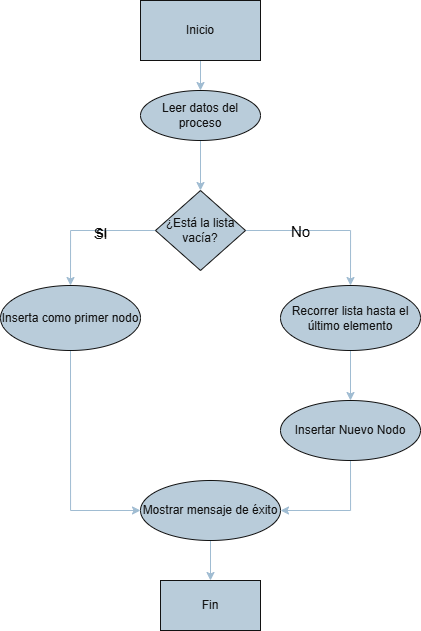

The diagram above was exported from draw.io. Its source (the exported page's mxGraphModel, read from the mxfile embedded in the PNG):
<mxGraphModel dx="1173" dy="692" grid="1" gridSize="10" guides="1" tooltips="1" connect="1" arrows="1" fold="1" page="1" pageScale="1" pageWidth="827" pageHeight="1169" math="0" shadow="0">
  <root>
    <mxCell id="0" />
    <mxCell id="1" parent="0" />
    <mxCell id="MDdq3crBAxkFMJ1_JhYf-4" value="" style="edgeStyle=orthogonalEdgeStyle;rounded=0;orthogonalLoop=1;jettySize=auto;html=1;labelBackgroundColor=none;strokeColor=#23445D;fontColor=default;" edge="1" parent="1" target="MDdq3crBAxkFMJ1_JhYf-3">
      <mxGeometry relative="1" as="geometry">
        <mxPoint x="410" y="120" as="sourcePoint" />
      </mxGeometry>
    </mxCell>
    <mxCell id="MDdq3crBAxkFMJ1_JhYf-9" value="" style="edgeStyle=orthogonalEdgeStyle;rounded=0;orthogonalLoop=1;jettySize=auto;html=1;labelBackgroundColor=none;strokeColor=#23445D;fontColor=default;" edge="1" parent="1" source="MDdq3crBAxkFMJ1_JhYf-3" target="MDdq3crBAxkFMJ1_JhYf-8">
      <mxGeometry relative="1" as="geometry" />
    </mxCell>
    <mxCell id="MDdq3crBAxkFMJ1_JhYf-3" value="Leer datos del proceso" style="ellipse;whiteSpace=wrap;html=1;labelBackgroundColor=none;fillColor=#182E3E;strokeColor=#FFFFFF;fontColor=#FFFFFF;" vertex="1" parent="1">
      <mxGeometry x="350" y="180" width="120" height="50" as="geometry" />
    </mxCell>
    <mxCell id="MDdq3crBAxkFMJ1_JhYf-11" value="" style="edgeStyle=orthogonalEdgeStyle;rounded=0;orthogonalLoop=1;jettySize=auto;html=1;labelBackgroundColor=none;strokeColor=#23445D;fontColor=default;" edge="1" parent="1" source="MDdq3crBAxkFMJ1_JhYf-8" target="MDdq3crBAxkFMJ1_JhYf-10">
      <mxGeometry relative="1" as="geometry" />
    </mxCell>
    <mxCell id="MDdq3crBAxkFMJ1_JhYf-14" value="Si" style="edgeLabel;html=1;align=center;verticalAlign=middle;resizable=0;points=[];fontSize=15;labelBackgroundColor=none;fontColor=#FFFFFF;" vertex="1" connectable="0" parent="MDdq3crBAxkFMJ1_JhYf-11">
      <mxGeometry x="-0.2029" y="2" relative="1" as="geometry">
        <mxPoint as="offset" />
      </mxGeometry>
    </mxCell>
    <mxCell id="MDdq3crBAxkFMJ1_JhYf-24" value="SI" style="edgeLabel;html=1;align=center;verticalAlign=middle;resizable=0;points=[];strokeColor=#FFFFFF;fontColor=light-dark(#FFFFFF,#000000);fillColor=#182E3E;labelBackgroundColor=none;" vertex="1" connectable="0" parent="MDdq3crBAxkFMJ1_JhYf-11">
      <mxGeometry x="-0.26" y="2" relative="1" as="geometry">
        <mxPoint x="-3" as="offset" />
      </mxGeometry>
    </mxCell>
    <mxCell id="MDdq3crBAxkFMJ1_JhYf-13" value="" style="edgeStyle=orthogonalEdgeStyle;rounded=0;orthogonalLoop=1;jettySize=auto;html=1;labelBackgroundColor=none;strokeColor=#23445D;fontColor=default;" edge="1" parent="1" source="MDdq3crBAxkFMJ1_JhYf-8" target="MDdq3crBAxkFMJ1_JhYf-12">
      <mxGeometry relative="1" as="geometry" />
    </mxCell>
    <mxCell id="MDdq3crBAxkFMJ1_JhYf-15" value="No" style="edgeLabel;html=1;align=center;verticalAlign=middle;resizable=0;points=[];fontSize=15;labelBackgroundColor=none;fontColor=light-dark(#FFFFFF,#000000);" vertex="1" connectable="0" parent="MDdq3crBAxkFMJ1_JhYf-13">
      <mxGeometry x="-0.3225" relative="1" as="geometry">
        <mxPoint as="offset" />
      </mxGeometry>
    </mxCell>
    <mxCell id="MDdq3crBAxkFMJ1_JhYf-8" value="¿Está la lista vacía?" style="rhombus;whiteSpace=wrap;html=1;labelBackgroundColor=none;fillColor=#182E3E;strokeColor=#FFFFFF;fontColor=#FFFFFF;" vertex="1" parent="1">
      <mxGeometry x="365" y="280" width="90" height="80" as="geometry" />
    </mxCell>
    <mxCell id="MDdq3crBAxkFMJ1_JhYf-19" style="edgeStyle=orthogonalEdgeStyle;rounded=0;orthogonalLoop=1;jettySize=auto;html=1;entryX=0;entryY=0.5;entryDx=0;entryDy=0;labelBackgroundColor=none;strokeColor=#23445D;fontColor=default;" edge="1" parent="1" source="MDdq3crBAxkFMJ1_JhYf-10" target="MDdq3crBAxkFMJ1_JhYf-18">
      <mxGeometry relative="1" as="geometry">
        <mxPoint x="280" y="650" as="targetPoint" />
      </mxGeometry>
    </mxCell>
    <mxCell id="MDdq3crBAxkFMJ1_JhYf-10" value="Inserta como primer nodo" style="ellipse;whiteSpace=wrap;html=1;labelBackgroundColor=none;fillColor=#182E3E;strokeColor=#FFFFFF;fontColor=#FFFFFF;" vertex="1" parent="1">
      <mxGeometry x="210" y="375" width="140" height="65" as="geometry" />
    </mxCell>
    <mxCell id="MDdq3crBAxkFMJ1_JhYf-17" value="" style="edgeStyle=orthogonalEdgeStyle;rounded=0;orthogonalLoop=1;jettySize=auto;html=1;labelBackgroundColor=none;strokeColor=#23445D;fontColor=default;" edge="1" parent="1" source="MDdq3crBAxkFMJ1_JhYf-12" target="MDdq3crBAxkFMJ1_JhYf-16">
      <mxGeometry relative="1" as="geometry" />
    </mxCell>
    <mxCell id="MDdq3crBAxkFMJ1_JhYf-12" value="Recorrer lista hasta el último elemento" style="ellipse;whiteSpace=wrap;html=1;labelBackgroundColor=none;fillColor=#182E3E;strokeColor=#FFFFFF;fontColor=#FFFFFF;" vertex="1" parent="1">
      <mxGeometry x="490" y="375" width="140" height="65" as="geometry" />
    </mxCell>
    <mxCell id="MDdq3crBAxkFMJ1_JhYf-20" style="edgeStyle=orthogonalEdgeStyle;rounded=0;orthogonalLoop=1;jettySize=auto;html=1;entryX=1;entryY=0.5;entryDx=0;entryDy=0;exitX=0.5;exitY=1;exitDx=0;exitDy=0;labelBackgroundColor=none;strokeColor=#23445D;fontColor=default;" edge="1" parent="1" source="MDdq3crBAxkFMJ1_JhYf-16" target="MDdq3crBAxkFMJ1_JhYf-18">
      <mxGeometry relative="1" as="geometry">
        <mxPoint x="560" y="650" as="targetPoint" />
      </mxGeometry>
    </mxCell>
    <mxCell id="MDdq3crBAxkFMJ1_JhYf-16" value="Insertar Nuevo Nodo" style="ellipse;whiteSpace=wrap;html=1;labelBackgroundColor=none;fillColor=#182E3E;strokeColor=#FFFFFF;fontColor=#FFFFFF;" vertex="1" parent="1">
      <mxGeometry x="490" y="490" width="140" height="60" as="geometry" />
    </mxCell>
    <mxCell id="MDdq3crBAxkFMJ1_JhYf-22" value="" style="edgeStyle=orthogonalEdgeStyle;rounded=0;orthogonalLoop=1;jettySize=auto;html=1;labelBackgroundColor=none;strokeColor=#23445D;fontColor=default;" edge="1" parent="1" source="MDdq3crBAxkFMJ1_JhYf-18" target="MDdq3crBAxkFMJ1_JhYf-21">
      <mxGeometry relative="1" as="geometry" />
    </mxCell>
    <mxCell id="MDdq3crBAxkFMJ1_JhYf-18" value="Mostrar mensaje de éxito" style="ellipse;whiteSpace=wrap;html=1;labelBackgroundColor=none;fillColor=#182E3E;strokeColor=#FFFFFF;fontColor=#FFFFFF;" vertex="1" parent="1">
      <mxGeometry x="350" y="570" width="140" height="60" as="geometry" />
    </mxCell>
    <mxCell id="MDdq3crBAxkFMJ1_JhYf-21" value="Fin" style="whiteSpace=wrap;html=1;labelBackgroundColor=none;fillColor=#182E3E;strokeColor=#FFFFFF;fontColor=#FFFFFF;" vertex="1" parent="1">
      <mxGeometry x="370" y="670" width="100" height="50" as="geometry" />
    </mxCell>
    <mxCell id="MDdq3crBAxkFMJ1_JhYf-23" value="Inicio" style="rounded=0;whiteSpace=wrap;html=1;labelBackgroundColor=none;fillColor=#182E3E;strokeColor=#FFFFFF;fontColor=#FFFFFF;" vertex="1" parent="1">
      <mxGeometry x="350" y="90" width="120" height="60" as="geometry" />
    </mxCell>
  </root>
</mxGraphModel>